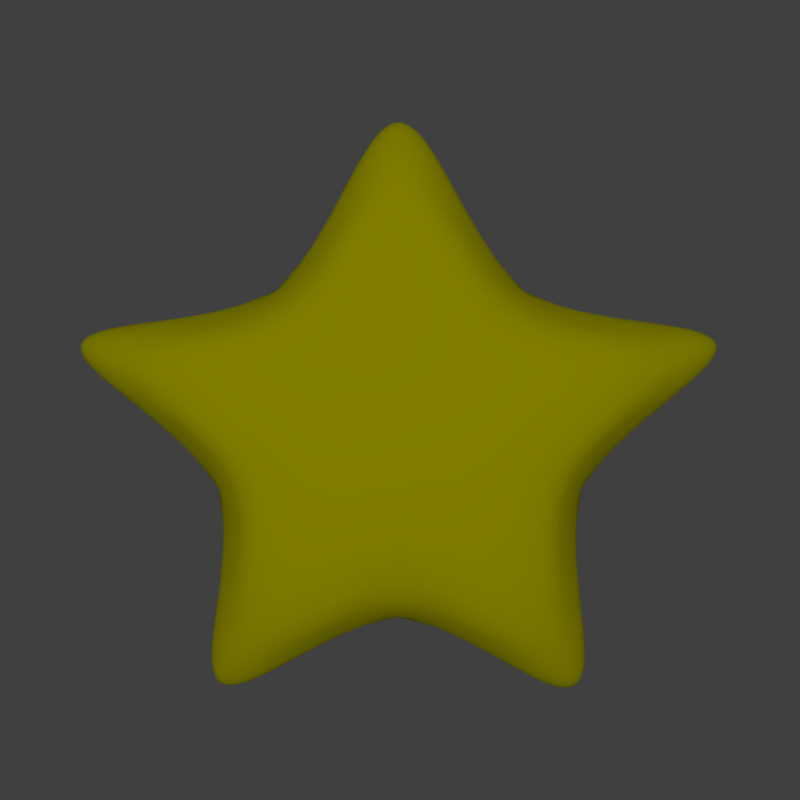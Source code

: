 # Source: star.blend  (saved by Blender 2.58.1; exported with 4.5.12 LTS)
import bpy
from mathutils import Matrix  # noqa: F401  (used for matrix-valued properties, if any)

bpy.ops.wm.read_factory_settings(use_empty=True)
scene = bpy.context.scene
scene.name = 'Scene'

# ---- collections
col_collection_1 = bpy.data.collections.new('Collection 1'); scene.collection.children.link(col_collection_1)

# ---- materials (node trees are filled in below, after node groups)
mat_material = bpy.data.materials.new('Material')
mat_material.alpha_threshold = 0.0
mat_material.use_transparent_shadow = False
mat_material.diffuse_color = (1.0, 0.9526, 0.0, 1.0)
mat_material.specular_color = (1.0, 0.9906, 0.9623)
mat_material.roughness = 0.5
mat_material.line_color = (0.0, 0.0, 0.0, 1.0)

# ---- material node trees

# ---- world
world_world = bpy.data.worlds.new('World'); scene.world = world_world
world_world.color = (0.05088, 0.05088, 0.05088)
world_world.use_sun_shadow = False
world_world.sun_shadow_jitter_overblur = 0.0
world_world.cycles.sampling_method = 'MANUAL'
world_world.cycles.sample_map_resolution = 256

# ---- cameras
cam_camera = bpy.data.cameras.new('Camera')
cam_camera.clip_end = 100.0
cam_camera.lens = 35.0
cam_camera.ortho_scale = 7.314
cam_camera.dof.focus_distance = 0.0
cam_camera.dof.aperture_fstop = 128.0

# ---- lights
light_lamp = bpy.data.lights.new('Lamp', 'POINT')
light_lamp.transmission_factor = 0.0
light_lamp.cutoff_distance = 30.0
light_lamp.energy = 250.0
light_lamp.shadow_buffer_clip_start = 1.001
light_lamp.shadow_soft_size = 1.0
light_lamp.shadow_maximum_resolution = 0.006
light_lamp.use_absolute_resolution = True
light_lamp.cycles.use_multiple_importance_sampling = False

# ---- meshes
me_plane_001 = bpy.data.meshes.new('Plane.001')
me_plane_001.from_pydata([(1.988, 0.5725, -0.002422), (1.1, -1.574, -0.002421), (-1.121, -1.557, -0.002415), (-0.005207, 1.991, -0.002416), (-1.999, 0.5725, -0.002411), (-0.7272, -0.2066, -0.002415), (0.7467, -0.2049, -0.002419), (0.0005115, -0.7379, -0.002418), (-0.5184, 0.574, -0.002415), (0.5366, 0.5704, -0.002418), (-0.004305, 1.636, 0.2959), (0.4436, 0.4687, 0.2959), (1.643, 0.4704, 0.2959), (-1.653, 0.4704, 0.2959), (-0.4286, 0.4717, 0.2959), (-0.9271, -1.279, 0.2959), (0.0004225, -0.6064, 0.2959), (0.9097, -1.293, 0.2959), (0.6174, -0.1684, 0.2959), (-0.6012, -0.1697, 0.2959), (-0.004305, 1.636, -0.2872), (0.4436, 0.4687, -0.2872), (1.643, 0.4704, -0.2872), (-1.653, 0.4704, -0.2872), (-0.4286, 0.4717, -0.2872), (-0.9271, -1.279, -0.2872), (0.0004233, -0.6064, -0.2872), (0.9097, -1.293, -0.2872), (0.6174, -0.1684, -0.2872), (-0.6012, -0.1697, -0.2872)], [], [(16, 14, 11), (18, 16, 11), (19, 14, 16), (13, 14, 19), (10, 11, 14), (15, 19, 16), (17, 16, 18), (12, 18, 11), (26, 21, 24), (28, 21, 26), (29, 26, 24), (23, 29, 24), (20, 24, 21), (25, 26, 29), (27, 28, 26), (22, 21, 28), (2, 25, 5), (5, 25, 29), (4, 5, 23), (5, 29, 23), (0, 22, 6), (6, 22, 28), (1, 6, 27), (6, 28, 27), (7, 1, 27), (7, 27, 26), (7, 25, 2), (7, 26, 25), (3, 8, 20), (8, 24, 20), (8, 4, 23), (8, 23, 24), (22, 0, 9), (9, 21, 22), (9, 3, 20), (9, 20, 21), (5, 15, 2), (5, 19, 15), (5, 4, 13), (5, 13, 19), (12, 0, 6), (6, 18, 12), (6, 1, 17), (6, 17, 18), (1, 7, 17), (7, 16, 17), (2, 15, 7), (7, 15, 16), (8, 3, 10), (8, 10, 14), (4, 8, 13), (8, 14, 13), (0, 12, 9), (9, 12, 11), (3, 9, 10), (9, 11, 10)])
me_plane_001.polygons.foreach_set('use_smooth', [True] * 56)
me_plane_001.materials.append(mat_material)
me_plane_001.use_remesh_preserve_volume = False
me_plane_001.use_remesh_preserve_attributes = False
me_plane_001.use_mirror_vertex_groups = False
me_plane_001.update()

# ---- objects
ob_plane = bpy.data.objects.new('Plane', me_plane_001)
ob_lamp = bpy.data.objects.new('Lamp', light_lamp)
ob_camera = bpy.data.objects.new('Camera', cam_camera)

# ---- transforms, parenting, visibility, modifiers, constraints
ob_plane.location = (-0.004963, 0.0007209, -0.1803)
ob_plane.rotation_euler = (1.571, 0.0, -6.283)
ob_plane.scale = (1.04, 1.04, 1.04)
ob_plane.lineart.crease_threshold = 0.0
_m = ob_plane.modifiers.new('Subsurf', 'SUBSURF')
_m.uv_smooth = 'PRESERVE_CORNERS'
_m.levels = 4
_m.render_levels = 4
_m.show_only_control_edges = False
ob_lamp.location = (-0.2193, -6.255, 0.7696)
ob_lamp.rotation_euler = (1.571, 0.0, 0.0)
ob_lamp.lock_rotations_4d = False
ob_lamp.empty_display_type = 'ARROWS'
ob_lamp.color = (0.0, 0.0, 0.0, 0.0)
ob_lamp.lineart.crease_threshold = 0.0
ob_camera.location = (0.0, -4.0, 0.0)
ob_camera.rotation_euler = (1.571, 1.666e-10, 0.0)
ob_camera.lock_rotations_4d = False
ob_camera.empty_display_type = 'ARROWS'
ob_camera.color = (0.0, 0.0, 0.0, 0.0)
ob_camera.display_type = 'WIRE'
ob_camera.lineart.crease_threshold = 0.0

# ---- collection membership
col_collection_1.objects.link(ob_plane)
col_collection_1.objects.link(ob_lamp)
col_collection_1.objects.link(ob_camera)

# ---- scene / render settings (as saved in the file)
scene.camera = ob_camera
scene.frame_start = 0; scene.frame_end = 35; scene.frame_set(36)
scene.render.engine = 'BLENDER_EEVEE_NEXT'
scene.render.image_settings.compression = 90
scene.render.resolution_x = 640
scene.render.resolution_y = 640
scene.render.resolution_percentage = 10
scene.render.fps = 30
scene.render.dither_intensity = 0.0
scene.render.film_transparent = True
scene.render.bake_margin = 2
scene.render.bake_bias = 0.0
scene.cycles.use_denoising = False
scene.cycles.samples = 10
scene.cycles.sampling_pattern = 'TABULATED_SOBOL'
scene.cycles.light_sampling_threshold = 0.0
scene.cycles.use_adaptive_sampling = False
scene.cycles.use_light_tree = False
scene.cycles.blur_glossy = 0.0
scene.cycles.volume_bounces = 1
scene.cycles.pixel_filter_type = 'GAUSSIAN'
scene.cycles.sample_clamp_indirect = 0.0
scene.view_settings.view_transform = 'Standard'
bpy.context.view_layer.update()
